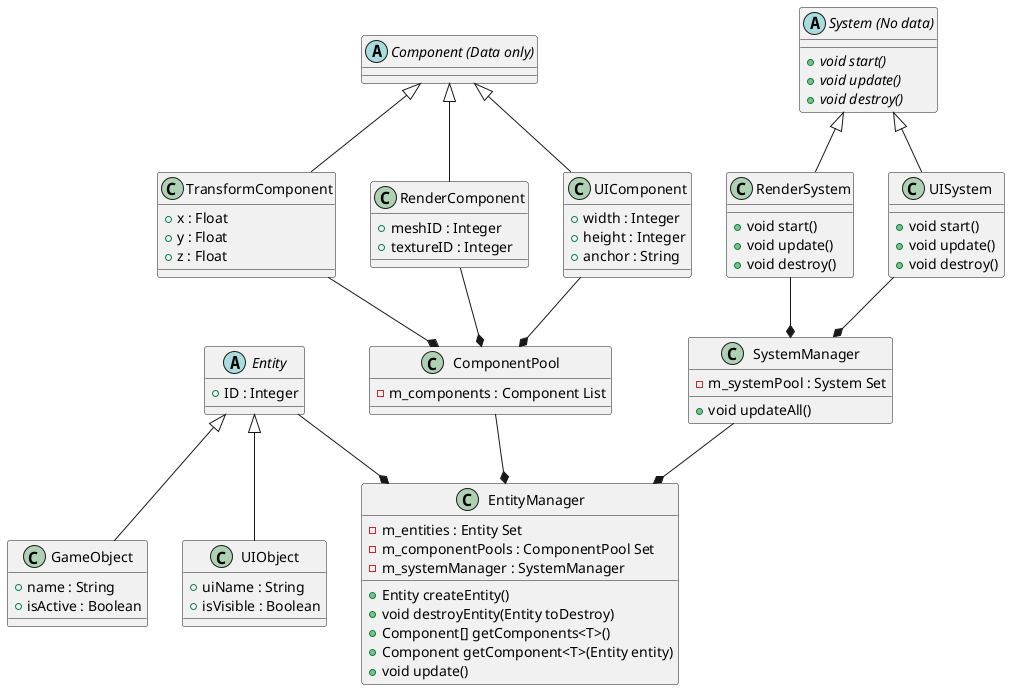

The diagram above was rendered by PlantUML. Its source (embedded in the PNG):
@startuml
' =====================================
' DIAGRAM 1: ECS STRUCTURE
' =====================================

abstract class Entity {
    + ID : Integer
}

abstract class "Component (Data only)" {
}

abstract class "System (No data)" {
    + {abstract} void start()
    + {abstract} void update()
    + {abstract} void destroy()
}

' --- Example Entities ---
class GameObject {
    + name : String
    + isActive : Boolean
}

class UIObject {
    + uiName : String
    + isVisible : Boolean
}

Entity <|-- GameObject
Entity <|-- UIObject

' --- Example Components ---
class TransformComponent {
    + x : Float
    + y : Float
    + z : Float
}

class RenderComponent {
    + meshID : Integer
    + textureID : Integer
}

class UIComponent {
    + width : Integer
    + height : Integer
    + anchor : String
}

"Component (Data only)" <|-- TransformComponent
"Component (Data only)" <|-- RenderComponent
"Component (Data only)" <|-- UIComponent

' --- Example Systems ---
class RenderSystem {
    + void start()
    + void update()
    + void destroy()
}

class UISystem {
    + void start()
    + void update()
    + void destroy()
}

"System (No data)" <|-- RenderSystem
"System (No data)" <|-- UISystem

' --- Managers ---
class ComponentPool {
    - m_components : Component List
}

class SystemManager {
    - m_systemPool : System Set
    + void updateAll()
}

class EntityManager {
    - m_entities : Entity Set
    - m_componentPools : ComponentPool Set
    - m_systemManager : SystemManager

    + Entity createEntity()
    + void destroyEntity(Entity toDestroy)
    + Component[] getComponents<T>()
    + Component getComponent<T>(Entity entity)
    + void update()
}

' --- Relationships ---
TransformComponent --* ComponentPool
RenderComponent --* ComponentPool
UIComponent --* ComponentPool

RenderSystem --* SystemManager
UISystem --* SystemManager

Entity --* EntityManager
ComponentPool --* EntityManager
SystemManager --* EntityManager

@enduml